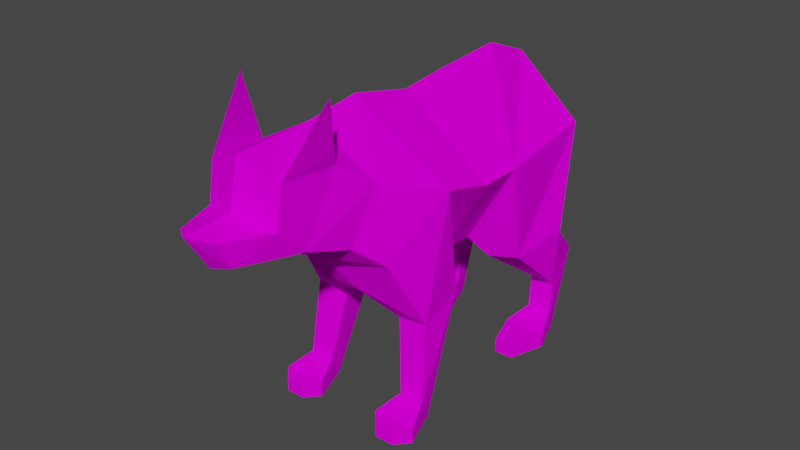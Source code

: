 # Source: Bear.blend  (saved by Blender 3.1.7; exported with 4.5.12 LTS)
import bpy
from mathutils import Matrix  # noqa: F401  (used for matrix-valued properties, if any)

bpy.ops.wm.read_factory_settings(use_empty=True)
scene = bpy.context.scene
scene.name = 'Scene'

# ---- collections
col_collection = bpy.data.collections.new('Collection'); scene.collection.children.link(col_collection)

# ---- images (referenced by path relative to the original .blend; pixels are not part of the script)
import os
ASSET_DIR = os.environ.get("B2B_ASSET_DIR", "")  # directory of the original .blend (textures are referenced by path, not embedded)
HERE = os.path.dirname(os.path.abspath(__file__))  # packed textures are extracted next to this script under _unpacked/

def load_image(name, relpath, width, height, colorspace="sRGB"):
    """Load a texture the original file referenced (path relative to the .blend, or extracted next to this script)."""
    p = next((c for c in (os.path.join(HERE, relpath), os.path.join(ASSET_DIR, relpath)) if relpath and os.path.exists(c)), "")
    if p:
        img = bpy.data.images.load(p, check_existing=True)
        img.name = name
    else:  # same state as the original file: an image datablock whose file is absent (Cycles renders it pink)
        img = bpy.data.images.new(name, width, height)
        img.source = "FILE"
        img.filepath = "//" + (relpath or name)
    img.colorspace_settings.name = colorspace
    return img
img_bear_albedo = load_image('Bear_Albedo', 'Bear_Albedo.png', 1024, 1024, 'sRGB')

# ---- materials (node trees are filled in below, after node groups)
mat_bear = bpy.data.materials.new('Bear')
mat_bear.alpha_threshold = 0.0
mat_bear.use_backface_culling = True
mat_bear.use_transparent_shadow = False
mat_bear.line_color = (0.0, 0.0, 0.0, 1.0)

# ---- material node trees
mat_bear.use_nodes = True; mat_bear.node_tree.nodes.clear()
_N = mat_bear.node_tree.nodes; _L = mat_bear.node_tree.links
n0 = _N.new('ShaderNodeOutputMaterial'); n0.name = 'Material Output'; n0.location = (300, 300)
n1 = _N.new('ShaderNodeBsdfPrincipled'); n1.name = 'Principled BSDF'; n1.location = (10, 300)
n1.distribution = 'GGX'
n1.subsurface_method = 'RANDOM_WALK_SKIN'
n1.inputs[2].default_value = 0.4
n1.inputs[3].default_value = 1.45
n1.inputs[13].default_value = 0.0
n1.inputs[27].default_value = (0.0, 0.0, 0.0, 1.0)
n1.inputs[28].default_value = 1.0
n2 = _N.new('ShaderNodeTexImage'); n2.name = 'Image Texture'; n2.location = (-298, 205)
n2.image = img_bear_albedo
_L.new(n1.outputs[0], n0.inputs[0])
_L.new(n2.outputs[0], n1.inputs[0])
_L.new(n2.outputs[1], n1.inputs[4])
n0.is_active_output = True

# ---- world
world_world = bpy.data.worlds.new('World'); scene.world = world_world
world_world.use_nodes = True; world_world.node_tree.nodes.clear()
_N = world_world.node_tree.nodes; _L = world_world.node_tree.links
n0 = _N.new('ShaderNodeOutputWorld'); n0.name = 'World Output'; n0.location = (300, 300)
n1 = _N.new('ShaderNodeBackground'); n1.name = 'Background'; n1.location = (10, 300)
n1.inputs[0].default_value = (0.05088, 0.05088, 0.05088, 1.0)
_L.new(n1.outputs[0], n0.inputs[0])
n0.is_active_output = True
world_world.color = (0.05088, 0.05088, 0.05088)
world_world.use_sun_shadow = False
world_world.sun_shadow_jitter_overblur = 0.0

# ---- meshes
me_cube = bpy.data.meshes.new('Cube')
me_cube.from_pydata([(0.3603, -0.4144, 0.1169), (0.3313, -0.3325, -0.01526), (0.4095, -0.5465, 0.0635), (0.4095, -0.5465, -0.01526), (0.2281, -0.4144, 0.1169), (0.2571, -0.3325, -0.01526), (0.1789, -0.5465, 0.0635), (0.1789, -0.5465, -0.01526), (0.3453, -0.6185, 0.0635), (0.3453, -0.6185, -0.01526), (0.2431, -0.6185, 0.0635), (0.2431, -0.6185, -0.01526), (0.3284, -0.1215, 0.6043), (0.197, -0.1143, 0.5798), (0.3404, -0.3647, 0.525), (0.1702, -0.3524, 0.4971), (0.3583, 0.3459, -0.01526), (0.3583, 0.3459, 0.0635), (0.1919, 0.5442, -0.01526), (0.1919, 0.5442, 0.0635), (0.2701, 0.7583, -0.01526), (0.2411, 0.6763, 0.1169), (0.4224, 0.5442, -0.01526), (0.4224, 0.5442, 0.0635), (0.3442, 0.7583, -0.01526), (0.3732, 0.6763, 0.1169), (0.256, 0.3459, 0.0635), (0.256, 0.3459, -0.01526), (0.3442, 0.8884, 0.4293), (0.2701, 0.8884, 0.4293), (0.3732, 0.6889, 0.2972), (0.2411, 0.6889, 0.2972), (0.4172, 0.6538, 0.6407), (0.1752, 0.6554, 0.6324), (0.3774, 0.3362, 0.6007), (0.1957, 0.3295, 0.5567), (0.3586, 0.829, 1.187), (0.1205, 0.7671, 0.7974), (0.404, 0.2219, 1.141), (0.1359, 0.2282, 0.6842), (0.0, 0.8387, 1.492), (0.0, 0.5643, 1.599), (0.0, 0.7781, 0.7869), (-6.318e-11, 0.2727, 0.6564), (0.0, 0.8846, 1.01), (0.3942, -0.2742, 1.206), (0.0, -0.1051, 1.542), (0.2596, -0.6149, 1.33), (0.0, -0.4515, 1.621), (0.2288, -0.7467, 1.046), (0.0, -0.7867, 0.9589), (0.0, -0.7327, 1.581), (0.2073, -0.9975, 1.131), (0.0, -1.011, 1.078), (0.2949, -0.5889, 0.9173), (0.0, -0.6311, 0.8354), (-1.008e-10, -0.1357, 0.6533), (0.06884, -0.547, 0.7092), (0.0, -0.5262, 0.6831), (0.1237, -0.1245, 0.698), (0.1052, -1.308, 1.151), (0.0, -1.335, 1.128), (0.105, -1.38, 1.289), (0.0, -1.455, 1.317), (0.1997, -1.142, 1.278), (0.0, -1.21, 1.331), (0.0, -1.152, 1.566), (0.0, 0.1736, 1.572), (0.393, 0.00828, 1.13), (-1.121e-10, 0.005482, 0.6514), (0.1489, 0.01597, 0.7058), (0.0, 1.038, 1.124), (0.1274, 0.9921, 1.12), (0.0, 1.011, 1.272), (0.0, 0.961, 1.019), (0.1996, -1.11, 1.481), (0.2539, -0.8765, 1.784), (-0.3603, -0.4144, 0.1169), (-0.3313, -0.3325, -0.01526), (-0.4095, -0.5465, 0.0635), (-0.4095, -0.5465, -0.01526), (-0.2281, -0.4144, 0.1169), (-0.2571, -0.3325, -0.01526), (-0.1789, -0.5465, 0.0635), (-0.1789, -0.5465, -0.01526), (-0.3453, -0.6185, 0.0635), (-0.3453, -0.6185, -0.01526), (-0.2431, -0.6185, 0.0635), (-0.2431, -0.6185, -0.01526), (-0.3284, -0.1215, 0.6043), (-0.197, -0.1143, 0.5798), (-0.3404, -0.3647, 0.525), (-0.1702, -0.3524, 0.4971), (-0.3583, 0.3459, -0.01526), (-0.3583, 0.3459, 0.0635), (-0.1919, 0.5442, -0.01526), (-0.1919, 0.5442, 0.0635), (-0.2701, 0.7583, -0.01526), (-0.2411, 0.6763, 0.1169), (-0.4224, 0.5442, -0.01526), (-0.4224, 0.5442, 0.0635), (-0.3442, 0.7583, -0.01526), (-0.3732, 0.6763, 0.1169), (-0.256, 0.3459, 0.0635), (-0.256, 0.3459, -0.01526), (-0.3442, 0.8884, 0.4293), (-0.2701, 0.8884, 0.4293), (-0.3732, 0.6889, 0.2972), (-0.2411, 0.6889, 0.2972), (-0.4172, 0.6538, 0.6407), (-0.1752, 0.6554, 0.6324), (-0.3774, 0.3362, 0.6007), (-0.1957, 0.3295, 0.5567), (-0.3586, 0.829, 1.187), (-0.1205, 0.7671, 0.7974), (-0.404, 0.2219, 1.141), (-0.1359, 0.2282, 0.6842), (-0.3942, -0.2742, 1.206), (-0.2596, -0.6149, 1.33), (-0.2288, -0.7467, 1.046), (-0.2073, -0.9975, 1.131), (-0.2949, -0.5889, 0.9173), (-0.06884, -0.547, 0.7092), (-0.1237, -0.1245, 0.698), (-0.1052, -1.308, 1.151), (-0.105, -1.38, 1.289), (-0.1997, -1.142, 1.278), (-0.393, 0.00828, 1.13), (-0.1489, 0.01597, 0.7058), (-0.1274, 0.9921, 1.12), (-0.2132, -0.811, 1.463), (-0.2539, -0.8765, 1.784), (0.2132, -0.811, 1.463), (0.2539, -0.8765, 1.784), (-0.1996, -1.11, 1.481), (-0.2539, -0.8765, 1.784)], [], [(0, 4, 6, 2), (6, 7, 11, 10), (7, 6, 4, 5), (5, 1, 3, 7), (1, 0, 2, 3), (5, 4, 15, 13), (9, 8, 10, 11), (7, 3, 9, 11), (2, 6, 10, 8), (3, 2, 8, 9), (20, 24, 22, 18), (1, 5, 13, 12), (4, 0, 14, 15), (0, 1, 12, 14), (19, 18, 27, 26), (16, 17, 26, 27), (18, 22, 16, 27), (20, 21, 31, 29), (24, 25, 23, 22), (25, 21, 19, 23), (18, 19, 21, 20), (23, 19, 26, 17), (22, 23, 17, 16), (24, 20, 29, 28), (21, 25, 30, 31), (25, 24, 28, 30), (31, 30, 34, 35), (30, 28, 32, 34), (29, 31, 35, 33), (28, 29, 33, 32), (34, 32, 36, 38), (33, 35, 39, 37), (32, 33, 37, 36), (35, 34, 38, 39), (38, 36, 40, 41), (37, 39, 43, 42), (44, 36, 37, 42), (68, 67, 46, 45), (45, 46, 48, 47), (49, 52, 53, 50), (47, 132, 52, 49), (47, 48, 51, 132), (50, 55, 54, 49), (45, 47, 49, 54), (14, 12, 45, 54), (57, 15, 14, 54), (55, 58, 57, 54), (59, 57, 58, 56), (13, 15, 57, 59), (13, 59, 45, 12), (70, 68, 45, 59), (70, 59, 56, 69), (52, 60, 61, 53), (60, 62, 63, 61), (62, 64, 65, 63), (64, 75, 66, 65), (51, 66, 75, 132), (52, 132, 75, 64), (60, 52, 64, 62), (39, 70, 69, 43), (39, 38, 68, 70), (38, 41, 67, 68), (72, 36, 44, 74), (73, 40, 36, 72), (73, 72, 71), (72, 74, 71), (132, 76, 75), (77, 79, 83, 81), (83, 87, 88, 84), (84, 82, 81, 83), (82, 84, 80, 78), (78, 80, 79, 77), (82, 90, 92, 81), (86, 88, 87, 85), (84, 88, 86, 80), (79, 85, 87, 83), (80, 86, 85, 79), (97, 95, 99, 101), (78, 89, 90, 82), (81, 92, 91, 77), (77, 91, 89, 78), (96, 103, 104, 95), (93, 104, 103, 94), (95, 104, 93, 99), (97, 106, 108, 98), (101, 99, 100, 102), (102, 100, 96, 98), (95, 97, 98, 96), (100, 94, 103, 96), (99, 93, 94, 100), (101, 105, 106, 97), (98, 108, 107, 102), (102, 107, 105, 101), (108, 112, 111, 107), (107, 111, 109, 105), (106, 110, 112, 108), (105, 109, 110, 106), (111, 115, 113, 109), (110, 114, 116, 112), (109, 113, 114, 110), (112, 116, 115, 111), (115, 41, 40, 113), (114, 42, 43, 116), (44, 42, 114, 113), (127, 117, 46, 67), (117, 118, 48, 46), (119, 50, 53, 120), (118, 119, 120, 130), (118, 130, 51, 48), (50, 119, 121, 55), (117, 121, 119, 118), (91, 121, 117, 89), (122, 121, 91, 92), (55, 121, 122, 58), (123, 56, 58, 122), (90, 123, 122, 92), (90, 89, 117, 123), (128, 123, 117, 127), (128, 69, 56, 123), (120, 53, 61, 124), (124, 61, 63, 125), (125, 63, 65, 126), (126, 65, 66, 134), (51, 130, 134, 66), (120, 126, 134, 130), (124, 125, 126, 120), (116, 43, 69, 128), (116, 128, 127, 115), (115, 127, 67, 41), (129, 74, 44, 113), (73, 129, 113, 40), (73, 71, 129), (129, 71, 74), (130, 134, 131), (132, 75, 133), (130, 135, 134)])
_uv = me_cube.uv_layers.new(name='UVMap')
_uv.uv.foreach_set('vector', [0.6, 0.8119, 0.6017, 0.8475, 0.5658, 0.8532, 0.5661, 0.8051, 0.5658, 0.8532, 0.5593, 0.8706, 0.5389, 0.8586, 0.5487, 0.8419, 0.5593, 0.8706, 0.5658, 0.8532, 0.6017, 0.8475, 0.6144, 0.8849, 0.9471, 0.9204, 0.9637, 0.9265, 0.9637, 0.981, 0.9119, 0.9621, 0.6144, 0.777, 0.6, 0.8119, 0.5661, 0.8051, 0.5609, 0.7873, 0.01566, 0.8542, 0.04145, 0.8323, 0.1467, 0.8279, 0.1635, 0.894, 0.5281, 0.8182, 0.5472, 0.817, 0.5487, 0.8419, 0.5295, 0.8431, 0.9119, 0.9621, 0.9637, 0.981, 0.9434, 0.9919, 0.9204, 0.9835, 0.5661, 0.8051, 0.5658, 0.8532, 0.5487, 0.8419, 0.5472, 0.817, 0.5609, 0.7873, 0.5661, 0.8051, 0.5472, 0.817, 0.5373, 0.7979, 0.9649, 0.1019, 0.948, 0.09646, 0.946, 0.04195, 0.9985, 0.05893, 0.009674, 0.8707, 0.01566, 0.8542, 0.1635, 0.894, 0.1535, 0.9219, 0.04145, 0.8323, 0.03364, 0.8049, 0.1372, 0.7773, 0.1467, 0.8279, 0.03364, 0.8049, 0.001517, 0.7904, 0.1339, 0.7152, 0.1372, 0.7773, 0.9, 0.8919, 0.8968, 0.9106, 0.8479, 0.8976, 0.8527, 0.8791, 0.8324, 0.854, 0.8521, 0.8535, 0.8527, 0.8791, 0.833, 0.8796, 0.9985, 0.05893, 0.946, 0.04195, 0.9752, 0.001517, 0.9985, 0.009048, 0.926, 0.3173, 0.895, 0.3002, 0.8696, 0.2526, 0.9135, 0.2115, 0.9518, 0.8169, 0.9342, 0.8501, 0.9006, 0.8406, 0.8979, 0.822, 0.9342, 0.8501, 0.9348, 0.8829, 0.9, 0.8919, 0.9006, 0.8406, 0.8968, 0.9106, 0.9, 0.8919, 0.9348, 0.8829, 0.9518, 0.9174, 0.9006, 0.8406, 0.9, 0.8919, 0.8527, 0.8791, 0.8521, 0.8535, 0.8979, 0.822, 0.9006, 0.8406, 0.8521, 0.8535, 0.8473, 0.8339, 0.943, 0.3151, 0.926, 0.3173, 0.9135, 0.2115, 0.9294, 0.2094, 0.895, 0.3002, 0.8727, 0.3168, 0.8359, 0.2809, 0.8696, 0.2526, 0.8727, 0.3168, 0.8811, 0.3545, 0.7736, 0.3101, 0.8359, 0.2809, 0.8696, 0.2526, 0.8359, 0.2809, 0.7542, 0.1862, 0.7761, 0.1579, 0.8359, 0.2809, 0.7736, 0.3101, 0.7429, 0.2477, 0.7542, 0.1862, 0.9135, 0.2115, 0.8696, 0.2526, 0.7761, 0.1579, 0.8647, 0.1388, 0.9294, 0.2094, 0.9135, 0.2115, 0.8647, 0.1388, 0.9331, 0.1415, 0.7542, 0.1862, 0.7429, 0.2477, 0.63, 0.2673, 0.6562, 0.1488, 0.8647, 0.1388, 0.7761, 0.1579, 0.7477, 0.1267, 0.868, 0.08499, 0.9331, 0.1415, 0.8647, 0.1388, 0.868, 0.08499, 0.943, 0.001517, 0.7761, 0.1579, 0.7542, 0.1862, 0.6562, 0.1488, 0.7477, 0.1267, 0.4034, 0.1829, 0.5665, 0.2101, 0.5537, 0.3323, 0.4848, 0.3323, 0.5226, 0.03597, 0.3789, 0.0628, 0.3844, 0.02467, 0.5203, 0.003553, 0.5865, 0.001517, 0.6269, 0.1017, 0.5226, 0.03597, 0.5203, 0.003553, 0.3545, 0.1805, 0.3955, 0.3323, 0.3274, 0.3323, 0.2806, 0.211, 0.2806, 0.211, 0.3274, 0.3323, 0.24, 0.3323, 0.2034, 0.2559, 0.158, 0.1924, 0.1042, 0.2334, 0.0651, 0.196, 0.1118, 0.146, 0.2034, 0.2559, 0.1658, 0.289, 0.1042, 0.2334, 0.158, 0.1924, 0.2034, 0.2559, 0.24, 0.3323, 0.1869, 0.3323, 0.1658, 0.289, 0.1118, 0.146, 0.1448, 0.1069, 0.1964, 0.1601, 0.158, 0.1924, 0.2806, 0.211, 0.2034, 0.2559, 0.158, 0.1924, 0.1964, 0.1601, 0.1372, 0.7773, 0.1339, 0.7152, 0.2618, 0.666, 0.2486, 0.7624, 0.224, 0.8171, 0.1467, 0.8279, 0.1372, 0.7773, 0.2486, 0.7624, 0.1448, 0.1069, 0.18, 0.07355, 0.1839, 0.09217, 0.1964, 0.1601, 0.2871, 0.07299, 0.1839, 0.09217, 0.18, 0.07355, 0.2751, 0.0401, 0.1635, 0.894, 0.1467, 0.8279, 0.224, 0.8171, 0.1946, 0.8944, 0.1635, 0.894, 0.1946, 0.8944, 0.2618, 0.9947, 0.1535, 0.9219, 0.3243, 0.07576, 0.3545, 0.1805, 0.2806, 0.211, 0.2871, 0.07299, 0.3243, 0.07576, 0.2871, 0.07299, 0.2751, 0.0401, 0.3137, 0.03506, 0.1042, 0.2334, 0.03951, 0.2697, 0.0142, 0.2608, 0.0651, 0.196, 0.03951, 0.2697, 0.03321, 0.3062, 0.001517, 0.3151, 0.0142, 0.2608, 0.03321, 0.3062, 0.09235, 0.2802, 0.07624, 0.3323, 0.01606, 0.3323, 0.09235, 0.2802, 0.1203, 0.3048, 0.1235, 0.3323, 0.07624, 0.3323, 0.1869, 0.3323, 0.1235, 0.3323, 0.1203, 0.3048, 0.1658, 0.289, 0.1042, 0.2334, 0.1658, 0.289, 0.1203, 0.3048, 0.09235, 0.2802, 0.03951, 0.2697, 0.1042, 0.2334, 0.09235, 0.2802, 0.03321, 0.3062, 0.3789, 0.0628, 0.3243, 0.07576, 0.3137, 0.03506, 0.3844, 0.02467, 0.3789, 0.0628, 0.4034, 0.1829, 0.3545, 0.1805, 0.3243, 0.07576, 0.4034, 0.1829, 0.4848, 0.3323, 0.3955, 0.3323, 0.3545, 0.1805, 0.7005, 0.7482, 0.6368, 0.7192, 0.7337, 0.7135, 0.7326, 0.7321, 0.7295, 0.7843, 0.7254, 0.853, 0.63, 0.7755, 0.7005, 0.7482, 0.7295, 0.7843, 0.7005, 0.7482, 0.7313, 0.7546, 0.7005, 0.7482, 0.7326, 0.7321, 0.7313, 0.7546, 0.9089, 0.9921, 0.8324, 0.9724, 0.9089, 0.9204, 0.6, 0.739, 0.5661, 0.7458, 0.5658, 0.6977, 0.6017, 0.7034, 0.5658, 0.6977, 0.5487, 0.709, 0.5389, 0.6923, 0.5593, 0.6804, 0.5593, 0.6804, 0.6144, 0.666, 0.6017, 0.7034, 0.5658, 0.6977, 0.9811, 0.1765, 0.946, 0.1348, 0.9978, 0.1159, 0.9978, 0.1704, 0.6144, 0.7739, 0.5609, 0.7636, 0.5661, 0.7458, 0.6, 0.739, 0.2789, 0.8065, 0.4268, 0.7667, 0.41, 0.8328, 0.3047, 0.8285, 0.5281, 0.7327, 0.5295, 0.7079, 0.5487, 0.709, 0.5472, 0.7339, 0.946, 0.1348, 0.9545, 0.1133, 0.9775, 0.105, 0.9978, 0.1159, 0.5661, 0.7458, 0.5472, 0.7339, 0.5487, 0.709, 0.5658, 0.6977, 0.5609, 0.7636, 0.5373, 0.753, 0.5472, 0.7339, 0.5661, 0.7458, 0.7669, 0.951, 0.7649, 0.8965, 0.8173, 0.9134, 0.7838, 0.9564, 0.2729, 0.79, 0.4168, 0.7389, 0.4268, 0.7667, 0.2789, 0.8065, 0.3047, 0.8285, 0.41, 0.8328, 0.4004, 0.8834, 0.2969, 0.8558, 0.2969, 0.8558, 0.4004, 0.8834, 0.3971, 0.9455, 0.2648, 0.8704, 0.9, 0.739, 0.8527, 0.7517, 0.8479, 0.7332, 0.8968, 0.7203, 0.8324, 0.7768, 0.833, 0.7512, 0.8527, 0.7517, 0.8521, 0.7773, 0.7649, 0.8965, 0.7941, 0.856, 0.8173, 0.8635, 0.8173, 0.9134, 0.926, 0.3947, 0.9135, 0.5005, 0.8696, 0.4594, 0.895, 0.4117, 0.9518, 0.8139, 0.8979, 0.8088, 0.9006, 0.7902, 0.9342, 0.7807, 0.9342, 0.7807, 0.9006, 0.7902, 0.9, 0.739, 0.9348, 0.748, 0.8968, 0.7203, 0.9518, 0.7135, 0.9348, 0.748, 0.9, 0.739, 0.9006, 0.7902, 0.8521, 0.7773, 0.8527, 0.7517, 0.9, 0.739, 0.8979, 0.8088, 0.8473, 0.7969, 0.8521, 0.7773, 0.9006, 0.7902, 0.943, 0.3968, 0.9294, 0.5025, 0.9135, 0.5005, 0.926, 0.3947, 0.895, 0.4117, 0.8696, 0.4594, 0.8359, 0.4311, 0.8727, 0.3951, 0.8727, 0.3951, 0.8359, 0.4311, 0.7736, 0.4018, 0.8811, 0.3575, 0.8696, 0.4594, 0.7761, 0.554, 0.7542, 0.5258, 0.8359, 0.4311, 0.8359, 0.4311, 0.7542, 0.5258, 0.7429, 0.4642, 0.7736, 0.4018, 0.9135, 0.5005, 0.8647, 0.5731, 0.7761, 0.554, 0.8696, 0.4594, 0.9294, 0.5025, 0.9331, 0.5704, 0.8647, 0.5731, 0.9135, 0.5005, 0.7542, 0.5258, 0.6562, 0.5631, 0.63, 0.4447, 0.7429, 0.4642, 0.8647, 0.5731, 0.868, 0.627, 0.7477, 0.5853, 0.7761, 0.554, 0.9331, 0.5704, 0.943, 0.7104, 0.868, 0.627, 0.8647, 0.5731, 0.7761, 0.554, 0.7477, 0.5853, 0.6562, 0.5631, 0.7542, 0.5258, 0.4034, 0.4816, 0.4848, 0.3323, 0.5537, 0.3323, 0.5665, 0.4545, 0.5226, 0.6286, 0.5203, 0.661, 0.3844, 0.6398, 0.3789, 0.6017, 0.5865, 0.663, 0.5203, 0.661, 0.5226, 0.6286, 0.6269, 0.5629, 0.3545, 0.4841, 0.2806, 0.4535, 0.3274, 0.3323, 0.3955, 0.3323, 0.2806, 0.4535, 0.2034, 0.4086, 0.24, 0.3323, 0.3274, 0.3323, 0.158, 0.4721, 0.1118, 0.5185, 0.0651, 0.4685, 0.1042, 0.4311, 0.2034, 0.4086, 0.158, 0.4721, 0.1042, 0.4311, 0.1658, 0.3756, 0.2034, 0.4086, 0.1658, 0.3756, 0.1869, 0.3323, 0.24, 0.3323, 0.1118, 0.5185, 0.158, 0.4721, 0.1964, 0.5044, 0.1448, 0.5576, 0.2806, 0.4535, 0.1964, 0.5044, 0.158, 0.4721, 0.2034, 0.4086, 0.4004, 0.8834, 0.5118, 0.8983, 0.525, 0.9947, 0.3971, 0.9455, 0.4873, 0.8437, 0.5118, 0.8983, 0.4004, 0.8834, 0.41, 0.8328, 0.1448, 0.5576, 0.1964, 0.5044, 0.1839, 0.5723, 0.18, 0.591, 0.2871, 0.5915, 0.2751, 0.6244, 0.18, 0.591, 0.1839, 0.5723, 0.4268, 0.7667, 0.4578, 0.7664, 0.4873, 0.8437, 0.41, 0.8328, 0.4268, 0.7667, 0.4168, 0.7389, 0.525, 0.666, 0.4578, 0.7664, 0.3243, 0.5888, 0.2871, 0.5915, 0.2806, 0.4535, 0.3545, 0.4841, 0.3243, 0.5888, 0.3137, 0.6295, 0.2751, 0.6244, 0.2871, 0.5915, 0.1042, 0.4311, 0.0651, 0.4685, 0.0142, 0.4038, 0.03951, 0.3948, 0.03951, 0.3948, 0.0142, 0.4038, 0.001518, 0.3494, 0.03321, 0.3584, 0.03321, 0.3584, 0.01606, 0.3323, 0.07624, 0.3323, 0.09235, 0.3843, 0.09235, 0.3843, 0.07624, 0.3323, 0.1235, 0.3323, 0.1203, 0.3597, 0.1869, 0.3323, 0.1658, 0.3756, 0.1203, 0.3597, 0.1235, 0.3323, 0.1042, 0.4311, 0.09235, 0.3843, 0.1203, 0.3597, 0.1658, 0.3756, 0.03951, 0.3948, 0.03321, 0.3584, 0.09235, 0.3843, 0.1042, 0.4311, 0.3789, 0.6017, 0.3844, 0.6398, 0.3137, 0.6295, 0.3243, 0.5888, 0.3789, 0.6017, 0.3243, 0.5888, 0.3545, 0.4841, 0.4034, 0.4816, 0.4034, 0.4816, 0.3545, 0.4841, 0.3955, 0.3323, 0.4848, 0.3323, 0.7626, 0.7519, 0.7326, 0.7321, 0.7337, 0.7135, 0.8293, 0.7308, 0.7295, 0.7843, 0.7626, 0.7519, 0.8293, 0.7875, 0.7254, 0.853, 0.7295, 0.7843, 0.7313, 0.7546, 0.7626, 0.7519, 0.7626, 0.7519, 0.7313, 0.7546, 0.7326, 0.7321, 0.63, 0.8963, 0.6893, 0.856, 0.6893, 0.9485, 0.9089, 0.9921, 0.9089, 0.9204, 0.8324, 0.9724, 0.63, 0.8963, 0.6893, 0.9485, 0.6893, 0.856])
_ca = me_cube.color_attributes.new('Col', 'BYTE_COLOR', 'CORNER')
_ca.data.foreach_set('color', [1.0, 1.0, 1.0, 1.0, 1.0, 1.0, 1.0, 1.0, 1.0, 1.0, 1.0, 1.0, 1.0, 1.0, 1.0, 1.0, 1.0, 1.0, 1.0, 1.0, 1.0, 1.0, 1.0, 1.0, 1.0, 1.0, 1.0, 1.0, 1.0, 1.0, 1.0, 1.0, 1.0, 1.0, 1.0, 1.0, 1.0, 1.0, 1.0, 1.0, 1.0, 1.0, 1.0, 1.0, 1.0, 1.0, 1.0, 1.0, 1.0, 1.0, 1.0, 1.0, 1.0, 1.0, 1.0, 1.0, 1.0, 1.0, 1.0, 1.0, 1.0, 1.0, 1.0, 1.0, 1.0, 1.0, 1.0, 1.0, 1.0, 1.0, 1.0, 1.0, 1.0, 1.0, 1.0, 1.0, 1.0, 1.0, 1.0, 1.0, 1.0, 1.0, 1.0, 1.0, 1.0, 1.0, 1.0, 1.0, 1.0, 1.0, 1.0, 1.0, 1.0, 1.0, 1.0, 1.0, 1.0, 1.0, 1.0, 1.0, 1.0, 1.0, 1.0, 1.0, 1.0, 1.0, 1.0, 1.0, 1.0, 1.0, 1.0, 1.0, 1.0, 1.0, 1.0, 1.0, 1.0, 1.0, 1.0, 1.0, 1.0, 1.0, 1.0, 1.0, 1.0, 1.0, 1.0, 1.0, 1.0, 1.0, 1.0, 1.0, 1.0, 1.0, 1.0, 1.0, 1.0, 1.0, 1.0, 1.0, 1.0, 1.0, 1.0, 1.0, 1.0, 1.0, 1.0, 1.0, 1.0, 1.0, 1.0, 1.0, 1.0, 1.0, 1.0, 1.0, 1.0, 1.0, 1.0, 1.0, 1.0, 1.0, 1.0, 1.0, 1.0, 1.0, 1.0, 1.0, 1.0, 1.0, 1.0, 1.0, 1.0, 1.0, 1.0, 1.0, 1.0, 1.0, 1.0, 1.0, 1.0, 1.0, 1.0, 1.0, 1.0, 1.0, 1.0, 1.0, 1.0, 1.0, 1.0, 1.0, 1.0, 1.0, 1.0, 1.0, 1.0, 1.0, 1.0, 1.0, 1.0, 1.0, 1.0, 1.0, 1.0, 1.0, 1.0, 1.0, 1.0, 1.0, 1.0, 1.0, 1.0, 1.0, 1.0, 1.0, 1.0, 1.0, 1.0, 1.0, 1.0, 1.0, 1.0, 1.0, 1.0, 1.0, 1.0, 1.0, 1.0, 1.0, 1.0, 1.0, 1.0, 1.0, 1.0, 1.0, 1.0, 1.0, 1.0, 1.0, 1.0, 1.0, 1.0, 1.0, 1.0, 1.0, 1.0, 1.0, 1.0, 1.0, 1.0, 1.0, 1.0, 1.0, 1.0, 1.0, 1.0, 1.0, 1.0, 1.0, 1.0, 1.0, 1.0, 1.0, 1.0, 1.0, 1.0, 1.0, 1.0, 1.0, 1.0, 1.0, 1.0, 1.0, 1.0, 1.0, 1.0, 1.0, 1.0, 1.0, 1.0, 1.0, 1.0, 1.0, 1.0, 1.0, 1.0, 1.0, 1.0, 1.0, 1.0, 1.0, 1.0, 1.0, 1.0, 1.0, 1.0, 1.0, 1.0, 1.0, 1.0, 1.0, 1.0, 1.0, 1.0, 1.0, 1.0, 1.0, 1.0, 1.0, 1.0, 1.0, 1.0, 1.0, 1.0, 1.0, 1.0, 1.0, 1.0, 1.0, 1.0, 1.0, 1.0, 1.0, 1.0, 1.0, 1.0, 1.0, 1.0, 1.0, 1.0, 1.0, 1.0, 1.0, 1.0, 1.0, 1.0, 1.0, 1.0, 1.0, 1.0, 1.0, 1.0, 1.0, 1.0, 1.0, 1.0, 1.0, 1.0, 1.0, 1.0, 1.0, 1.0, 1.0, 1.0, 1.0, 1.0, 1.0, 1.0, 1.0, 1.0, 1.0, 1.0, 1.0, 1.0, 1.0, 1.0, 1.0, 1.0, 1.0, 1.0, 1.0, 1.0, 1.0, 1.0, 1.0, 1.0, 1.0, 1.0, 1.0, 1.0, 1.0, 1.0, 1.0, 1.0, 1.0, 1.0, 1.0, 1.0, 1.0, 1.0, 1.0, 1.0, 1.0, 1.0, 1.0, 1.0, 1.0, 1.0, 1.0, 1.0, 1.0, 1.0, 1.0, 1.0, 1.0, 1.0, 1.0, 1.0, 1.0, 1.0, 1.0, 1.0, 1.0, 1.0, 1.0, 1.0, 1.0, 1.0, 1.0, 1.0, 1.0, 1.0, 1.0, 1.0, 1.0, 1.0, 1.0, 1.0, 1.0, 1.0, 1.0, 1.0, 1.0, 1.0, 1.0, 1.0, 1.0, 1.0, 1.0, 1.0, 1.0, 1.0, 1.0, 1.0, 1.0, 1.0, 1.0, 1.0, 1.0, 1.0, 1.0, 1.0, 1.0, 1.0, 1.0, 1.0, 1.0, 1.0, 1.0, 1.0, 1.0, 1.0, 1.0, 1.0, 1.0, 1.0, 1.0, 1.0, 1.0, 1.0, 1.0, 1.0, 1.0, 1.0, 1.0, 1.0, 1.0, 1.0, 1.0, 1.0, 1.0, 1.0, 1.0, 1.0, 1.0, 1.0, 1.0, 1.0, 1.0, 1.0, 1.0, 1.0, 1.0, 1.0, 1.0, 1.0, 1.0, 1.0, 1.0, 1.0, 1.0, 1.0, 1.0, 1.0, 1.0, 1.0, 1.0, 1.0, 1.0, 1.0, 1.0, 1.0, 1.0, 1.0, 1.0, 1.0, 1.0, 1.0, 1.0, 1.0, 1.0, 1.0, 1.0, 1.0, 1.0, 1.0, 1.0, 1.0, 1.0, 1.0, 1.0, 1.0, 1.0, 1.0, 1.0, 1.0, 1.0, 1.0, 1.0, 1.0, 1.0, 1.0, 1.0, 1.0, 1.0, 1.0, 1.0, 1.0, 1.0, 1.0, 1.0, 1.0, 1.0, 1.0, 1.0, 1.0, 1.0, 1.0, 1.0, 1.0, 1.0, 1.0, 1.0, 1.0, 1.0, 1.0, 1.0, 1.0, 1.0, 1.0, 1.0, 1.0, 1.0, 1.0, 1.0, 1.0, 1.0, 1.0, 1.0, 1.0, 1.0, 1.0, 1.0, 1.0, 1.0, 1.0, 1.0, 1.0, 1.0, 1.0, 1.0, 1.0, 1.0, 1.0, 1.0, 1.0, 1.0, 1.0, 1.0, 1.0, 1.0, 1.0, 1.0, 1.0, 1.0, 1.0, 1.0, 1.0, 1.0, 1.0, 1.0, 1.0, 1.0, 1.0, 1.0, 1.0, 1.0, 1.0, 1.0, 1.0, 1.0, 1.0, 1.0, 1.0, 1.0, 1.0, 1.0, 1.0, 1.0, 1.0, 1.0, 1.0, 1.0, 1.0, 1.0, 1.0, 1.0, 1.0, 1.0, 1.0, 1.0, 1.0, 1.0, 1.0, 1.0, 1.0, 1.0, 1.0, 1.0, 1.0, 1.0, 1.0, 1.0, 1.0, 1.0, 1.0, 1.0, 1.0, 1.0, 1.0, 1.0, 1.0, 1.0, 1.0, 1.0, 1.0, 1.0, 1.0, 1.0, 1.0, 1.0, 1.0, 1.0, 1.0, 1.0, 1.0, 1.0, 1.0, 1.0, 1.0, 1.0, 1.0, 1.0, 1.0, 1.0, 1.0, 1.0, 1.0, 1.0, 1.0, 1.0, 1.0, 1.0, 1.0, 1.0, 1.0, 1.0, 1.0, 1.0, 1.0, 1.0, 1.0, 1.0, 1.0, 1.0, 1.0, 1.0, 1.0, 1.0, 1.0, 1.0, 1.0, 1.0, 1.0, 1.0, 1.0, 1.0, 1.0, 1.0, 1.0, 1.0, 1.0, 1.0, 1.0, 1.0, 1.0, 1.0, 1.0, 1.0, 1.0, 1.0, 1.0, 1.0, 1.0, 1.0, 1.0, 1.0, 1.0, 1.0, 1.0, 1.0, 1.0, 1.0, 1.0, 1.0, 1.0, 1.0, 1.0, 1.0, 1.0, 1.0, 1.0, 1.0, 1.0, 1.0, 1.0, 1.0, 1.0, 1.0, 1.0, 1.0, 1.0, 1.0, 1.0, 1.0, 1.0, 1.0, 1.0, 1.0, 1.0, 1.0, 1.0, 1.0, 1.0, 1.0, 1.0, 1.0, 1.0, 1.0, 1.0, 1.0, 1.0, 1.0, 1.0, 1.0, 1.0, 1.0, 1.0, 1.0, 1.0, 1.0, 1.0, 1.0, 1.0, 1.0, 1.0, 1.0, 1.0, 1.0, 1.0, 1.0, 1.0, 1.0, 1.0, 1.0, 1.0, 1.0, 1.0, 1.0, 1.0, 1.0, 1.0, 1.0, 1.0, 1.0, 1.0, 1.0, 1.0, 1.0, 1.0, 1.0, 1.0, 1.0, 1.0, 1.0, 1.0, 1.0, 1.0, 1.0, 1.0, 1.0, 1.0, 1.0, 1.0, 1.0, 1.0, 1.0, 1.0, 1.0, 1.0, 1.0, 1.0, 1.0, 1.0, 1.0, 1.0, 1.0, 1.0, 1.0, 1.0, 1.0, 1.0, 1.0, 1.0, 1.0, 1.0, 1.0, 1.0, 1.0, 1.0, 1.0, 1.0, 1.0, 1.0, 1.0, 1.0, 1.0, 1.0, 1.0, 1.0, 1.0, 1.0, 1.0, 1.0, 1.0, 1.0, 1.0, 1.0, 1.0, 1.0, 1.0, 1.0, 1.0, 1.0, 1.0, 1.0, 1.0, 1.0, 1.0, 1.0, 1.0, 1.0, 1.0, 1.0, 1.0, 1.0, 1.0, 1.0, 1.0, 1.0, 1.0, 1.0, 1.0, 1.0, 1.0, 1.0, 1.0, 1.0, 1.0, 1.0, 1.0, 1.0, 1.0, 1.0, 1.0, 1.0, 1.0, 1.0, 1.0, 1.0, 1.0, 1.0, 1.0, 1.0, 1.0, 1.0, 1.0, 1.0, 1.0, 1.0, 1.0, 1.0, 1.0, 1.0, 1.0, 1.0, 1.0, 1.0, 1.0, 1.0, 1.0, 1.0, 1.0, 1.0, 1.0, 1.0, 1.0, 1.0, 1.0, 1.0, 1.0, 1.0, 1.0, 1.0, 1.0, 1.0, 1.0, 1.0, 1.0, 1.0, 1.0, 1.0, 1.0, 1.0, 1.0, 1.0, 1.0, 1.0, 1.0, 1.0, 1.0, 1.0, 1.0, 1.0, 1.0, 1.0, 1.0, 1.0, 1.0, 1.0, 1.0, 1.0, 1.0, 1.0, 1.0, 1.0, 1.0, 1.0, 1.0, 1.0, 1.0, 1.0, 1.0, 1.0, 1.0, 1.0, 1.0, 1.0, 1.0, 1.0, 1.0, 1.0, 1.0, 1.0, 1.0, 1.0, 1.0, 1.0, 1.0, 1.0, 1.0, 1.0, 1.0, 1.0, 1.0, 1.0, 1.0, 1.0, 1.0, 1.0, 1.0, 1.0, 1.0, 1.0, 1.0, 1.0, 1.0, 1.0, 1.0, 1.0, 1.0, 1.0, 1.0, 1.0, 1.0, 1.0, 1.0, 1.0, 1.0, 1.0, 1.0, 1.0, 1.0, 1.0, 1.0, 1.0, 1.0, 1.0, 1.0, 1.0, 1.0, 1.0, 1.0, 1.0, 1.0, 1.0, 1.0, 1.0, 1.0, 1.0, 1.0, 1.0, 1.0, 1.0, 1.0, 1.0, 1.0, 1.0, 1.0, 1.0, 1.0, 1.0, 1.0, 1.0, 1.0, 1.0, 1.0, 1.0, 1.0, 1.0, 1.0, 1.0, 1.0, 1.0, 1.0, 1.0, 1.0, 1.0, 1.0, 1.0, 1.0, 1.0, 1.0, 1.0, 1.0, 1.0, 1.0, 1.0, 1.0, 1.0, 1.0, 1.0, 1.0, 1.0, 1.0, 1.0, 1.0, 1.0, 1.0, 1.0, 1.0, 1.0, 1.0, 1.0, 1.0, 1.0, 1.0, 1.0, 1.0, 1.0, 1.0, 1.0, 1.0, 1.0, 1.0, 1.0, 1.0, 1.0, 1.0, 1.0, 1.0, 1.0, 1.0, 1.0, 1.0, 1.0, 1.0, 1.0, 1.0, 1.0, 1.0, 1.0, 1.0, 1.0, 1.0, 1.0, 1.0, 1.0, 1.0, 1.0, 1.0, 1.0, 1.0, 1.0, 1.0, 1.0, 1.0, 1.0, 1.0, 1.0, 1.0, 1.0, 1.0, 1.0, 1.0, 1.0, 1.0, 1.0, 1.0, 1.0, 1.0, 1.0, 1.0, 1.0, 1.0, 1.0, 1.0, 1.0, 1.0, 1.0, 1.0, 1.0, 1.0, 1.0, 1.0, 1.0, 1.0, 1.0, 1.0, 1.0, 1.0, 1.0, 1.0, 1.0, 1.0, 1.0, 1.0, 1.0, 1.0, 1.0, 1.0, 1.0, 1.0, 1.0, 1.0, 1.0, 1.0, 1.0, 1.0, 1.0, 1.0, 1.0, 1.0, 1.0, 1.0, 1.0, 1.0, 1.0, 1.0, 1.0, 1.0, 1.0, 1.0, 1.0, 1.0, 1.0, 1.0, 1.0, 1.0, 1.0, 1.0, 1.0, 1.0, 1.0, 1.0, 1.0, 1.0, 1.0, 1.0, 1.0, 1.0, 1.0, 1.0, 1.0, 1.0, 1.0, 1.0, 1.0, 1.0, 1.0, 1.0, 1.0, 1.0, 1.0, 1.0, 1.0, 1.0, 1.0, 1.0, 1.0, 1.0, 1.0, 1.0, 1.0, 1.0, 1.0, 1.0, 1.0, 1.0, 1.0, 1.0, 1.0, 1.0, 1.0, 1.0, 1.0, 1.0, 1.0, 1.0, 1.0, 1.0, 1.0, 1.0, 1.0, 1.0, 1.0, 1.0, 1.0, 1.0, 1.0, 1.0, 1.0, 1.0, 1.0, 1.0, 1.0, 1.0, 1.0, 1.0, 1.0, 1.0, 1.0, 1.0, 1.0, 1.0, 1.0, 1.0, 1.0, 1.0, 1.0, 1.0, 1.0, 1.0, 1.0, 1.0, 1.0, 1.0, 1.0, 1.0, 1.0, 1.0, 1.0, 1.0, 1.0, 1.0, 1.0, 1.0, 1.0, 1.0, 1.0, 1.0, 1.0, 1.0, 1.0, 1.0, 1.0, 1.0, 1.0, 1.0, 1.0, 1.0, 1.0, 1.0, 1.0, 1.0, 1.0, 1.0, 1.0, 1.0, 1.0, 1.0, 1.0, 1.0, 1.0, 1.0, 1.0, 1.0, 1.0, 1.0, 1.0, 1.0, 1.0, 1.0, 1.0, 1.0, 1.0, 1.0, 1.0, 1.0, 1.0, 1.0, 1.0, 1.0, 1.0, 1.0, 1.0, 1.0, 1.0, 1.0, 1.0, 1.0, 1.0, 1.0, 1.0, 1.0, 1.0, 1.0, 1.0, 1.0, 1.0, 1.0, 1.0, 1.0, 1.0, 1.0, 1.0, 1.0, 1.0, 1.0, 1.0, 1.0, 1.0, 1.0, 1.0, 1.0, 1.0, 1.0, 1.0, 1.0, 1.0, 1.0, 1.0, 1.0, 1.0, 1.0, 1.0, 1.0, 1.0, 1.0, 1.0, 1.0, 1.0, 1.0, 1.0, 1.0, 1.0, 1.0, 1.0, 1.0, 1.0, 1.0, 1.0, 1.0, 1.0, 1.0, 1.0, 1.0, 1.0, 1.0, 1.0, 1.0, 1.0, 1.0, 1.0, 1.0, 1.0, 1.0, 1.0, 1.0, 1.0, 1.0, 1.0, 1.0, 1.0, 1.0, 1.0, 1.0, 1.0, 1.0, 1.0, 1.0, 1.0, 1.0, 1.0, 1.0, 1.0, 1.0, 1.0, 1.0, 1.0, 1.0, 1.0, 1.0, 1.0, 1.0, 1.0, 1.0, 1.0, 1.0, 1.0, 1.0, 1.0, 1.0, 1.0, 1.0, 1.0, 1.0, 1.0, 1.0, 1.0, 1.0, 1.0, 1.0, 1.0, 1.0, 1.0, 1.0, 1.0, 1.0, 1.0, 1.0, 1.0, 1.0, 1.0, 1.0, 1.0, 1.0, 1.0, 1.0, 1.0, 1.0, 1.0, 1.0, 1.0, 1.0, 1.0, 1.0, 1.0, 1.0, 1.0, 1.0, 1.0, 1.0, 1.0, 1.0, 1.0, 1.0, 1.0, 1.0, 1.0, 1.0, 1.0, 1.0, 1.0, 1.0, 1.0, 1.0, 1.0, 1.0, 1.0, 1.0, 1.0, 1.0, 1.0, 1.0, 1.0, 1.0, 1.0, 1.0, 1.0, 1.0, 1.0, 1.0, 1.0, 1.0, 1.0, 1.0, 1.0, 1.0, 1.0, 1.0, 1.0, 1.0, 1.0, 1.0, 1.0, 1.0, 1.0, 1.0, 1.0, 1.0, 1.0, 1.0, 1.0, 1.0, 1.0, 1.0, 1.0, 1.0, 1.0, 1.0, 1.0, 1.0, 1.0, 1.0, 1.0, 1.0, 1.0, 1.0, 1.0, 1.0, 1.0, 1.0, 1.0, 1.0, 1.0, 1.0, 1.0, 1.0, 1.0, 1.0, 1.0, 1.0, 1.0, 1.0, 1.0, 1.0, 1.0, 1.0, 1.0, 1.0, 1.0, 1.0, 1.0, 1.0, 1.0, 1.0, 1.0, 1.0, 1.0, 1.0, 1.0, 1.0, 1.0, 1.0, 1.0, 1.0, 1.0, 1.0, 1.0, 1.0, 1.0, 1.0, 1.0, 1.0, 1.0, 1.0, 1.0, 1.0, 1.0, 1.0, 1.0, 1.0, 1.0, 1.0, 1.0, 1.0, 1.0, 1.0, 1.0, 1.0, 1.0, 1.0, 1.0, 1.0, 1.0, 1.0, 1.0, 1.0, 1.0, 1.0, 1.0, 1.0, 1.0, 1.0, 1.0, 1.0, 1.0, 1.0, 1.0, 1.0, 1.0, 1.0, 1.0, 1.0, 1.0, 1.0, 1.0, 1.0, 1.0, 1.0, 1.0, 1.0, 1.0, 1.0, 1.0, 1.0, 1.0, 1.0, 1.0, 1.0, 1.0, 1.0, 1.0, 1.0, 1.0, 1.0, 1.0, 1.0, 1.0, 1.0, 1.0, 1.0, 1.0, 1.0, 1.0, 1.0, 1.0, 1.0, 1.0, 1.0, 1.0, 1.0, 1.0, 1.0, 1.0, 1.0, 1.0, 1.0, 1.0, 1.0, 1.0, 1.0, 1.0, 1.0, 1.0, 1.0, 1.0, 1.0, 1.0, 1.0, 1.0, 1.0, 1.0, 1.0, 1.0, 1.0, 1.0, 1.0, 1.0, 1.0, 1.0, 1.0, 1.0, 1.0, 1.0, 1.0, 1.0, 1.0, 1.0, 1.0, 1.0, 1.0, 1.0, 1.0, 1.0, 1.0, 1.0, 1.0, 1.0, 1.0, 1.0, 1.0, 1.0, 1.0, 1.0, 1.0, 1.0, 1.0, 1.0, 1.0, 1.0, 1.0, 1.0, 1.0, 1.0, 1.0, 1.0, 1.0, 1.0, 1.0, 1.0, 1.0, 1.0, 1.0, 1.0, 1.0, 1.0, 1.0, 1.0, 1.0, 1.0, 1.0, 1.0, 1.0, 1.0, 1.0, 1.0, 1.0, 1.0, 1.0, 1.0, 1.0, 1.0, 1.0, 1.0, 1.0, 1.0, 1.0, 1.0, 1.0, 1.0, 1.0, 1.0, 1.0, 1.0, 1.0, 1.0, 1.0, 1.0, 1.0, 1.0, 1.0, 1.0, 1.0, 1.0, 1.0, 1.0, 1.0, 1.0, 1.0, 1.0, 1.0, 1.0, 1.0, 1.0, 1.0, 1.0, 1.0, 1.0, 1.0, 1.0, 1.0, 1.0, 1.0, 1.0, 1.0, 1.0, 1.0, 1.0, 1.0, 1.0, 1.0, 1.0, 1.0, 1.0, 1.0, 1.0, 1.0, 1.0, 1.0, 1.0, 1.0, 1.0, 1.0, 1.0, 1.0, 1.0, 1.0, 1.0, 1.0, 1.0, 1.0, 1.0, 1.0, 1.0, 1.0, 1.0, 1.0, 1.0, 1.0, 1.0, 1.0, 1.0, 1.0, 1.0, 1.0, 1.0, 1.0, 1.0, 1.0, 1.0, 1.0, 1.0, 1.0, 1.0, 1.0, 1.0, 1.0, 1.0, 1.0, 1.0, 1.0, 1.0, 1.0, 1.0, 1.0, 1.0, 1.0, 1.0, 1.0, 1.0, 1.0, 1.0, 1.0, 1.0, 1.0, 1.0, 1.0, 1.0, 1.0, 1.0, 1.0, 1.0, 1.0, 1.0, 1.0, 1.0, 1.0, 1.0, 1.0, 1.0, 1.0, 1.0, 1.0, 1.0, 1.0, 1.0, 1.0, 1.0, 1.0, 1.0, 1.0, 1.0, 1.0, 1.0, 1.0, 1.0, 1.0, 1.0, 1.0, 1.0, 1.0, 1.0, 1.0, 1.0, 1.0, 1.0, 1.0, 1.0, 1.0, 1.0, 1.0, 1.0, 1.0, 1.0, 1.0, 1.0, 1.0, 1.0, 1.0, 1.0, 1.0, 1.0, 1.0, 1.0, 1.0, 1.0, 1.0, 1.0, 1.0, 1.0, 1.0, 1.0, 1.0, 1.0, 1.0, 1.0, 1.0, 1.0, 1.0, 1.0, 1.0, 1.0, 1.0, 1.0, 1.0, 1.0, 1.0, 1.0, 1.0, 1.0, 1.0, 1.0, 1.0, 1.0, 1.0, 1.0, 1.0, 1.0, 1.0, 1.0, 1.0, 1.0, 1.0, 1.0, 1.0, 1.0, 1.0, 1.0, 1.0, 1.0, 1.0, 1.0, 1.0, 1.0, 1.0, 1.0, 1.0, 1.0, 1.0, 1.0, 1.0, 1.0, 1.0, 1.0, 1.0, 1.0, 1.0, 1.0, 1.0, 1.0, 1.0, 1.0, 1.0, 1.0, 1.0, 1.0, 1.0, 1.0, 1.0, 1.0, 1.0, 1.0, 1.0, 1.0, 1.0, 1.0, 1.0, 1.0, 1.0, 1.0, 1.0, 1.0, 1.0, 1.0, 1.0, 1.0, 1.0, 1.0, 1.0, 1.0, 1.0, 1.0, 1.0, 1.0, 1.0, 1.0, 1.0, 1.0, 1.0, 1.0, 1.0, 1.0, 1.0, 1.0, 1.0, 1.0, 1.0, 1.0, 1.0, 1.0, 1.0, 1.0, 1.0, 1.0, 1.0, 1.0, 1.0, 1.0, 1.0, 1.0, 1.0, 1.0, 1.0, 1.0, 1.0, 1.0, 1.0, 1.0, 1.0, 1.0, 1.0, 1.0, 1.0, 1.0, 1.0, 1.0, 1.0, 1.0, 1.0, 1.0, 1.0, 1.0, 1.0, 1.0, 1.0, 1.0, 1.0, 1.0, 1.0, 1.0, 1.0, 1.0, 1.0, 1.0, 1.0, 1.0, 1.0, 1.0, 1.0, 1.0, 1.0])
me_cube.materials.append(mat_bear)
me_cube.use_remesh_preserve_volume = False
me_cube.use_remesh_preserve_attributes = False
me_cube.use_mirror_x = True
me_cube.use_mirror_vertex_groups = False
me_cube.update()
arm_armature = bpy.data.armatures.new('Armature')  # bones are not reproduced

# ---- objects
ob_bear = bpy.data.objects.new('Bear', me_cube)
ob_armature = bpy.data.objects.new('Armature', arm_armature)

# ---- transforms, parenting, visibility, modifiers, constraints
ob_bear.parent = ob_armature
ob_bear.location = (0.0, 0.0, 0.0)
ob_bear.lock_rotations_4d = False
ob_bear.empty_display_type = 'ARROWS'
ob_bear.lineart.crease_threshold = 0.0
ob_bear.use_mesh_mirror_x = True
_vg = ob_bear.vertex_groups.new(name='Waist')
for _i, _w in zip([32, 36, 37, 38, 39, 40, 41, 42, 43, 44, 45, 46, 48, 56, 59, 67, 68, 69, 70, 71, 72, 73, 74, 109, 113, 114, 115, 116, 117, 123, 127, 128, 129], [0.03449, 0.6945, 0.1085, 0.7009, 0.3588, 0.2262, 0.6449, 0.2236, 0.4089, 0.05311, 0.04188, 0.1692, 0.02909, 0.02062, 0.0173, 0.6547, 0.2338, 0.1053, 0.1155, 0.0757, 0.1032, 0.03783, 0.04664, 0.03449, 0.6945, 0.1085, 0.7009, 0.3588, 0.04188, 0.0173, 0.2338, 0.1155, 0.1032]): _vg.add([_i], _w, 'REPLACE')
_vg = ob_bear.vertex_groups.new(name='UpperLeg.l')
for _i, _w in zip([32, 33, 34, 35, 37, 38, 39, 42, 43, 44, 114], [0.1013, 0.1041, 0.4505, 0.4496, 0.4286, 0.006915, 0.09198, 0.1992, 0.01853, 0.02674, 0.06479]): _vg.add([_i], _w, 'REPLACE')
_vg = ob_bear.vertex_groups.new(name='MidLeg.l')
for _i, _w in zip([28, 29, 30, 31, 32, 33, 34, 35, 36, 37, 38, 39, 42, 43, 70, 114], [0.4688, 0.4634, 0.1273, 0.1104, 0.7517, 0.7861, 0.5009, 0.4813, 0.05028, 0.2249, 0.01951, 0.1076, 0.1051, 0.01466, 0.0008838, 0.01904]): _vg.add([_i], _w, 'REPLACE')
_vg = ob_bear.vertex_groups.new(name='LowerLeg.l')
for _i, _w in zip([20, 21, 22, 23, 24, 25, 28, 29, 30, 31, 32, 33], [0.4872, 0.6425, 0.07752, 0.08466, 0.4506, 0.296, 0.516, 0.5275, 0.7477, 0.8084, 0.07221, 0.05029]): _vg.add([_i], _w, 'REPLACE')
_vg = ob_bear.vertex_groups.new(name='Foot.l')
for _i, _w in zip([16, 17, 18, 19, 20, 21, 22, 23, 24, 25, 26, 27, 30, 31], [0.9827, 0.9825, 0.9888, 0.9945, 0.5128, 0.3305, 0.9193, 0.9083, 0.5494, 0.6754, 0.9951, 0.9921, 0.1039, 0.05583]): _vg.add([_i], _w, 'REPLACE')
_vg = ob_bear.vertex_groups.new(name='UpperArm.l')
for _i, _w in zip([12, 13, 14, 15, 38, 39, 45, 46, 47, 48, 49, 50, 54, 55, 56, 57, 58, 59, 68, 69, 70, 121, 122, 123, 128], [0.4631, 0.4663, 0.118, 0.07329, 0.04122, 0.001406, 0.7183, 0.05064, 0.1013, 0.003958, 0.1746, 0.09891, 0.7096, 0.3649, 0.2333, 0.5473, 0.3857, 0.4983, 0.1824, 0.1127, 0.1929, 0.01791, 0.197, 0.05614, 0.01216]): _vg.add([_i], _w, 'REPLACE')
_vg = ob_bear.vertex_groups.new(name='LowerArm.l')
for _i, _w in zip([0, 1, 2, 3, 4, 5, 8, 9, 12, 13, 14, 15, 54, 55, 56, 57, 58, 59, 69, 70, 122], [0.2613, 0.4579, 0.09332, 0.09271, 0.724, 0.5063, 0.04218, 0.0422, 0.5199, 0.4995, 0.8267, 0.8968, 0.07014, 0.01563, 0.08506, 0.1475, 0.07671, 0.1946, 0.03277, 0.07205, 0.01962]): _vg.add([_i], _w, 'REPLACE')
_vg = ob_bear.vertex_groups.new(name='Hand.l')
for _i, _w in zip([0, 1, 2, 3, 4, 5, 6, 7, 8, 9, 10, 11, 14], [0.726, 0.5456, 0.903, 0.906, 0.2683, 0.4959, 0.9808, 0.9883, 0.9524, 0.953, 0.9846, 0.9808, 0.02694]): _vg.add([_i], _w, 'REPLACE')
_vg = ob_bear.vertex_groups.new(name='UpperLeg.r')
for _i, _w in zip([37, 42, 43, 44, 109, 110, 111, 112, 114, 115, 116], [0.06479, 0.1992, 0.01853, 0.02674, 0.1013, 0.1041, 0.4505, 0.4496, 0.4286, 0.006915, 0.09198]): _vg.add([_i], _w, 'REPLACE')
_vg = ob_bear.vertex_groups.new(name='MidLeg.r')
for _i, _w in zip([37, 42, 43, 105, 106, 107, 108, 109, 110, 111, 112, 113, 114, 115, 116, 128], [0.01904, 0.1051, 0.01466, 0.4688, 0.4634, 0.1273, 0.1104, 0.7517, 0.7861, 0.5009, 0.4813, 0.05028, 0.2249, 0.01951, 0.1076, 0.0008838]): _vg.add([_i], _w, 'REPLACE')
_vg = ob_bear.vertex_groups.new(name='LowerLeg.r')
for _i, _w in zip([97, 98, 99, 100, 101, 102, 105, 106, 107, 108, 109, 110], [0.4872, 0.6425, 0.07752, 0.08466, 0.4506, 0.296, 0.516, 0.5275, 0.7477, 0.8084, 0.07221, 0.05029]): _vg.add([_i], _w, 'REPLACE')
_vg = ob_bear.vertex_groups.new(name='Foot.r')
for _i, _w in zip([93, 94, 95, 96, 97, 98, 99, 100, 101, 102, 103, 104, 107, 108], [0.9827, 0.9825, 0.9888, 0.9945, 0.5128, 0.3305, 0.9193, 0.9083, 0.5494, 0.6754, 0.9951, 0.9921, 0.1039, 0.05583]): _vg.add([_i], _w, 'REPLACE')
_vg = ob_bear.vertex_groups.new(name='UpperArm.r')
for _i, _w in zip([46, 48, 50, 54, 55, 56, 57, 58, 59, 69, 70, 89, 90, 91, 92, 115, 116, 117, 118, 119, 121, 122, 123, 127, 128], [0.05064, 0.003958, 0.09891, 0.01791, 0.3649, 0.2333, 0.197, 0.3857, 0.05614, 0.1127, 0.01216, 0.4631, 0.4663, 0.118, 0.07329, 0.04122, 0.001406, 0.7183, 0.1013, 0.1746, 0.7096, 0.5473, 0.4983, 0.1824, 0.1929]): _vg.add([_i], _w, 'REPLACE')
_vg = ob_bear.vertex_groups.new(name='LowerArm.r')
for _i, _w in zip([55, 56, 57, 58, 69, 77, 78, 79, 80, 81, 82, 85, 86, 89, 90, 91, 92, 121, 122, 123, 128], [0.01563, 0.08506, 0.01962, 0.07671, 0.03277, 0.2613, 0.4579, 0.09332, 0.09272, 0.724, 0.5063, 0.04218, 0.0422, 0.5199, 0.4995, 0.8267, 0.8968, 0.07014, 0.1475, 0.1946, 0.07205]): _vg.add([_i], _w, 'REPLACE')
_vg = ob_bear.vertex_groups.new(name='Hand.r')
for _i, _w in zip([77, 78, 79, 80, 81, 82, 83, 84, 85, 86, 87, 88, 91], [0.726, 0.5456, 0.903, 0.906, 0.2683, 0.4959, 0.9808, 0.9883, 0.9524, 0.953, 0.9846, 0.9808, 0.02694]): _vg.add([_i], _w, 'REPLACE')
_vg = ob_bear.vertex_groups.new(name='Chest')
for _i, _w in zip([35, 38, 39, 41, 43, 45, 46, 48, 56, 58, 59, 67, 68, 69, 70, 112, 115, 116, 117, 123, 127, 128], [0.009612, 0.1553, 0.3807, 0.05342, 0.4222, 0.111, 0.5677, 0.1312, 0.3025, 0.005532, 0.174, 0.1921, 0.5058, 0.5314, 0.5163, 0.009612, 0.1553, 0.3807, 0.111, 0.174, 0.5058, 0.5163]): _vg.add([_i], _w, 'REPLACE')
_vg = ob_bear.vertex_groups.new(name='Neck')
for _i, _w in zip([45, 46, 47, 48, 49, 50, 51, 52, 53, 54, 55, 57, 58, 64, 66, 67, 68, 75, 76, 117, 118, 119, 120, 121, 122, 126, 127, 130, 131, 132, 133, 134, 135], [0.09303, 0.1355, 0.8136, 0.7423, 0.636, 0.6136, 0.8506, 0.1348, 0.08644, 0.1319, 0.1535, 0.02765, 0.01165, 0.05453, 0.1328, 0.02818, 0.003957, 0.1556, 0.606, 0.09303, 0.8136, 0.636, 0.1348, 0.1319, 0.02765, 0.05453, 0.003957, 0.7774, 0.606, 0.7774, 0.606, 0.1556, 0.606]): _vg.add([_i], _w, 'REPLACE')
_vg = ob_bear.vertex_groups.new(name='Head')
for _i, _w in zip([47, 48, 49, 50, 51, 52, 53, 54, 55, 60, 61, 62, 63, 64, 65, 66, 75, 76, 118, 119, 120, 121, 124, 125, 126, 130, 131, 132, 133, 134, 135], [0.03964, 0.004232, 0.1417, 0.1665, 0.09804, 0.8318, 0.8865, 0.005966, 0.03082, 0.9838, 0.9946, 0.9962, 0.9995, 0.9375, 0.9952, 0.8604, 0.8365, 0.3668, 0.03964, 0.1417, 0.8318, 0.005966, 0.9838, 0.9962, 0.9375, 0.1881, 0.3668, 0.1881, 0.3668, 0.8365, 0.3668]): _vg.add([_i], _w, 'REPLACE')
_vg = ob_bear.vertex_groups.new(name='Tail_1')
for _i, _w in zip([36, 37, 40, 41, 42, 44, 67, 71, 72, 73, 74, 113, 114, 129], [0.1958, 0.1089, 0.7461, 0.2664, 0.1348, 0.8219, 0.0585, 0.8914, 0.8652, 0.9467, 0.8914, 0.1958, 0.1089, 0.8652]): _vg.add([_i], _w, 'REPLACE')
_vg = ob_bear.vertex_groups.new(name='Tail_2')
_m = ob_bear.modifiers.new('Armature', 'ARMATURE')
_m.object = ob_armature
ob_armature.location = (0.0, 0.0, 0.0)
ob_armature.show_in_front = True

# ---- collection membership
col_collection.objects.link(ob_bear)
col_collection.objects.link(ob_armature)

# ---- scene / render settings (as saved in the file)
scene.frame_start = 1; scene.frame_end = 20; scene.frame_set(12)
scene.render.engine = 'BLENDER_EEVEE_NEXT'
scene.cycles.sampling_pattern = 'TABULATED_SOBOL'
scene.cycles.use_light_tree = False
scene.view_settings.view_transform = 'Filmic'
bpy.context.view_layer.update()

# ---- added for rendering (the .blend has no active camera and no usable light): camera, sun
cam_auto = bpy.data.cameras.new('AutoCamera')
cam_auto.lens = 50.0
cam_auto.sensor_width = 36.0
cam_auto.clip_end = 1000.0
ob_auto_camera = bpy.data.objects.new('AutoCamera', cam_auto)
scene.collection.objects.link(ob_auto_camera)
ob_auto_camera.location = (3.06824, -3.82911, 3.31025)
ob_auto_camera.rotation_euler = (1.09748, -7.21219e-08, 0.694738)
scene.camera = ob_auto_camera
light_auto_sun = bpy.data.lights.new('AutoSun', 'SUN')
light_auto_sun.energy = 3.0
light_auto_sun.angle = 0.0523599
ob_auto_sun = bpy.data.objects.new('AutoSun', light_auto_sun)
scene.collection.objects.link(ob_auto_sun)
ob_auto_sun.rotation_euler = (0.872665, 0.174533, 0.523599)
bpy.context.view_layer.update()
